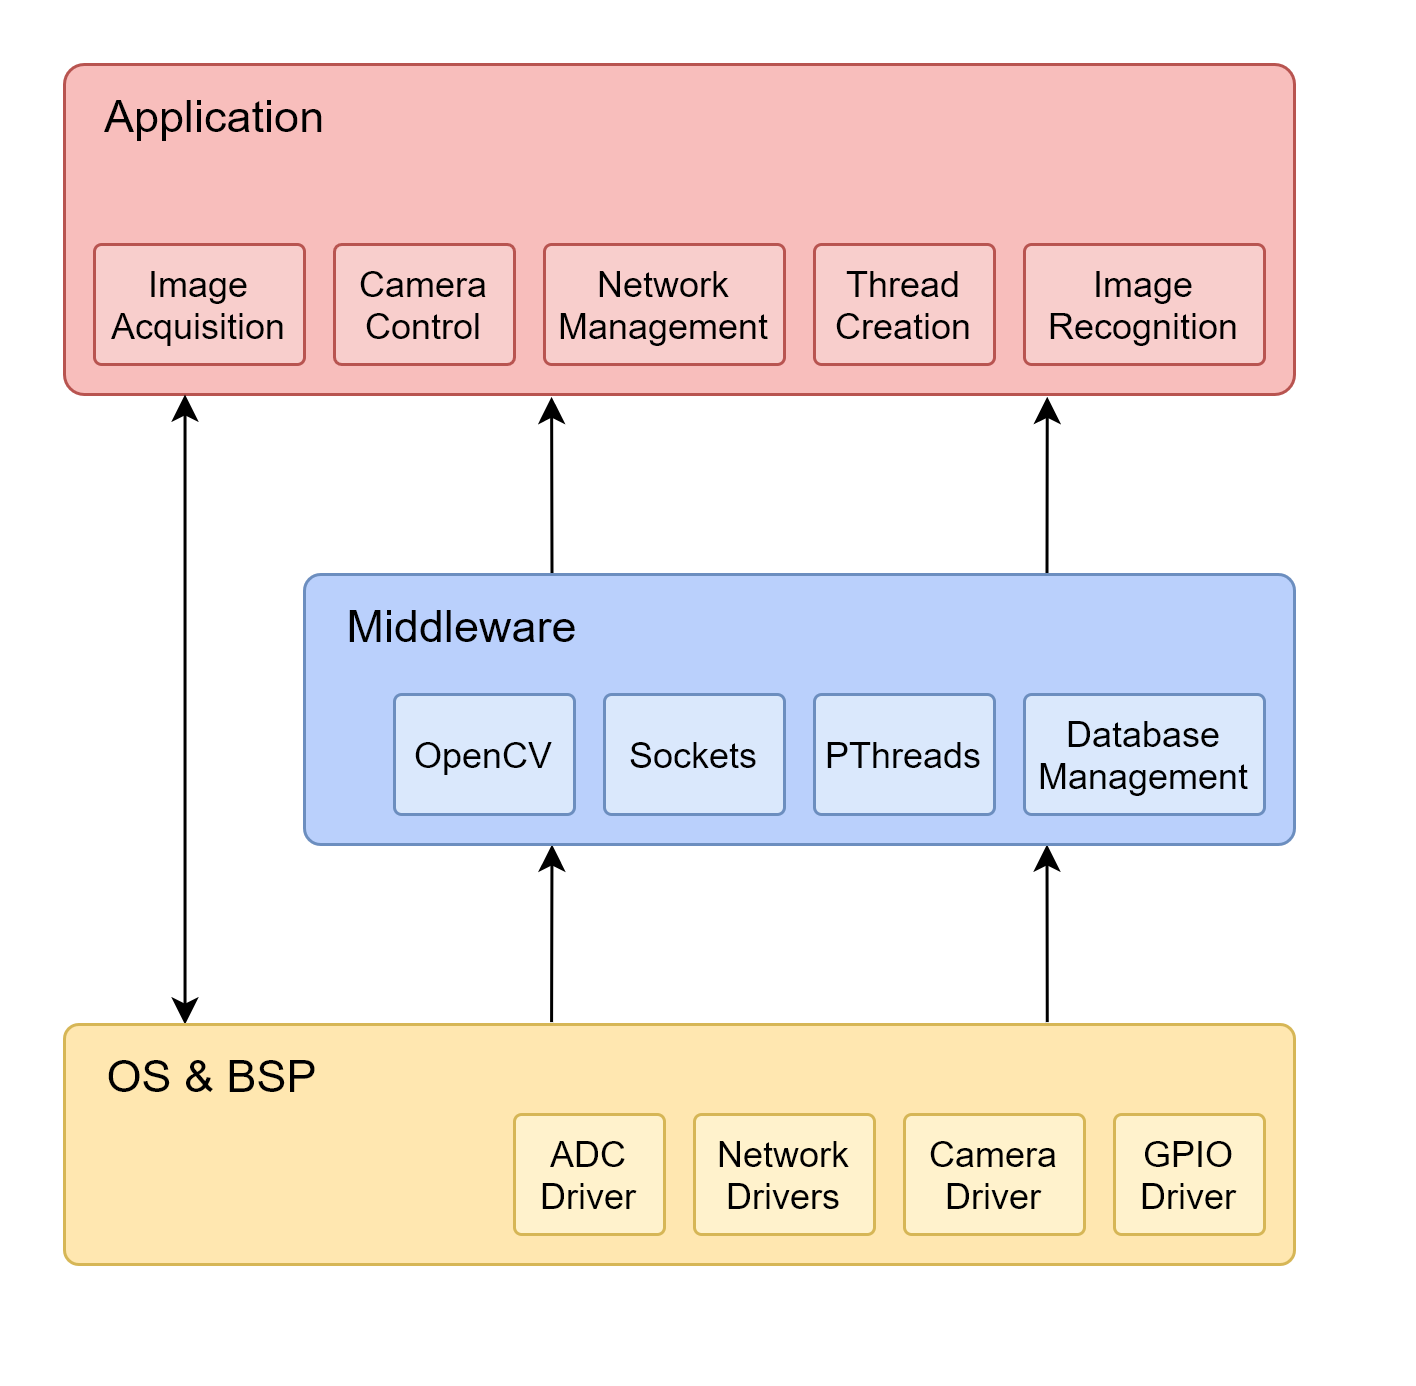

The diagram above was exported from draw.io. Its source (the exported page's mxGraphModel, read from the mxfile embedded in the PNG):
<mxGraphModel dx="770" dy="621" grid="1" gridSize="10" guides="1" tooltips="1" connect="1" arrows="1" fold="1" page="1" pageScale="1" pageWidth="827" pageHeight="1169" math="0" shadow="0">
  <root>
    <mxCell id="0" />
    <mxCell id="1" parent="0" />
    <mxCell id="eqeb-5WLaRDkCpeL1OF8-1" value="&amp;nbsp; &amp;nbsp;Application" style="rounded=1;whiteSpace=wrap;html=1;align=left;verticalAlign=top;arcSize=6;fontSize=15;strokeColor=#b85450;fillColor=#F8BEBC;spacingTop=2;" vertex="1" parent="1">
      <mxGeometry x="190" y="160" width="410" height="110" as="geometry" />
    </mxCell>
    <mxCell id="eqeb-5WLaRDkCpeL1OF8-26" style="rounded=0;orthogonalLoop=1;jettySize=auto;html=1;exitX=0.75;exitY=0;exitDx=0;exitDy=0;entryX=0.799;entryY=1.007;entryDx=0;entryDy=0;entryPerimeter=0;startArrow=none;startFill=0;fontSize=16;endArrow=classic;endFill=1;" edge="1" parent="1" source="eqeb-5WLaRDkCpeL1OF8-2" target="eqeb-5WLaRDkCpeL1OF8-1">
      <mxGeometry relative="1" as="geometry" />
    </mxCell>
    <mxCell id="eqeb-5WLaRDkCpeL1OF8-27" style="rounded=0;orthogonalLoop=1;jettySize=auto;html=1;exitX=0.25;exitY=0;exitDx=0;exitDy=0;entryX=0.396;entryY=1.007;entryDx=0;entryDy=0;entryPerimeter=0;startArrow=none;startFill=0;fontSize=16;endArrow=classic;endFill=1;" edge="1" parent="1" source="eqeb-5WLaRDkCpeL1OF8-2" target="eqeb-5WLaRDkCpeL1OF8-1">
      <mxGeometry relative="1" as="geometry" />
    </mxCell>
    <mxCell id="eqeb-5WLaRDkCpeL1OF8-28" style="rounded=0;orthogonalLoop=1;jettySize=auto;html=1;exitX=0.25;exitY=1;exitDx=0;exitDy=0;entryX=0.396;entryY=-0.01;entryDx=0;entryDy=0;entryPerimeter=0;startArrow=classic;startFill=1;fontSize=16;endArrow=none;endFill=0;" edge="1" parent="1" source="eqeb-5WLaRDkCpeL1OF8-2" target="eqeb-5WLaRDkCpeL1OF8-3">
      <mxGeometry relative="1" as="geometry" />
    </mxCell>
    <mxCell id="eqeb-5WLaRDkCpeL1OF8-29" style="rounded=0;orthogonalLoop=1;jettySize=auto;html=1;exitX=0.75;exitY=1;exitDx=0;exitDy=0;entryX=0.799;entryY=-0.01;entryDx=0;entryDy=0;entryPerimeter=0;startArrow=classic;startFill=1;fontSize=16;endArrow=none;endFill=0;" edge="1" parent="1" source="eqeb-5WLaRDkCpeL1OF8-2" target="eqeb-5WLaRDkCpeL1OF8-3">
      <mxGeometry relative="1" as="geometry" />
    </mxCell>
    <mxCell id="eqeb-5WLaRDkCpeL1OF8-2" value="&amp;nbsp; &amp;nbsp;Middleware" style="rounded=1;whiteSpace=wrap;html=1;align=left;verticalAlign=top;arcSize=6;fontSize=15;strokeColor=#6c8ebf;fillColor=#BAD0FC;spacingTop=2;" vertex="1" parent="1">
      <mxGeometry x="270" y="330" width="330" height="90" as="geometry" />
    </mxCell>
    <mxCell id="eqeb-5WLaRDkCpeL1OF8-4" style="edgeStyle=orthogonalEdgeStyle;rounded=0;orthogonalLoop=1;jettySize=auto;html=1;entryX=0.098;entryY=1;entryDx=0;entryDy=0;entryPerimeter=0;exitX=0.098;exitY=0;exitDx=0;exitDy=0;exitPerimeter=0;startArrow=classic;startFill=1;" edge="1" parent="1" source="eqeb-5WLaRDkCpeL1OF8-3" target="eqeb-5WLaRDkCpeL1OF8-1">
      <mxGeometry relative="1" as="geometry">
        <mxPoint x="250" y="460" as="sourcePoint" />
        <mxPoint x="270" y="270" as="targetPoint" />
        <Array as="points" />
      </mxGeometry>
    </mxCell>
    <mxCell id="eqeb-5WLaRDkCpeL1OF8-3" value="&amp;nbsp; &amp;nbsp;OS &amp;amp; BSP" style="rounded=1;whiteSpace=wrap;html=1;align=left;verticalAlign=top;arcSize=6;fontSize=15;strokeColor=#d6b656;fillColor=#FFE7B0;spacingTop=2;" vertex="1" parent="1">
      <mxGeometry x="190" y="480" width="410" height="80" as="geometry" />
    </mxCell>
    <mxCell id="eqeb-5WLaRDkCpeL1OF8-5" value="Image&lt;br&gt;Recognition" style="rounded=1;whiteSpace=wrap;html=1;align=center;verticalAlign=middle;arcSize=6;fillColor=#f8cecc;strokeColor=#b85450;" vertex="1" parent="1">
      <mxGeometry x="510" y="220" width="80" height="40" as="geometry" />
    </mxCell>
    <mxCell id="eqeb-5WLaRDkCpeL1OF8-6" value="Thread&lt;br&gt;Creation" style="rounded=1;whiteSpace=wrap;html=1;align=center;verticalAlign=middle;arcSize=6;fillColor=#f8cecc;strokeColor=#b85450;" vertex="1" parent="1">
      <mxGeometry x="440" y="220" width="60" height="40" as="geometry" />
    </mxCell>
    <mxCell id="eqeb-5WLaRDkCpeL1OF8-7" value="Database Management" style="rounded=1;whiteSpace=wrap;html=1;align=center;verticalAlign=middle;arcSize=6;fillColor=#dae8fc;strokeColor=#6c8ebf;" vertex="1" parent="1">
      <mxGeometry x="510" y="370" width="80" height="40" as="geometry" />
    </mxCell>
    <mxCell id="eqeb-5WLaRDkCpeL1OF8-8" value="PThreads" style="rounded=1;whiteSpace=wrap;html=1;align=center;verticalAlign=middle;arcSize=6;fillColor=#dae8fc;strokeColor=#6c8ebf;" vertex="1" parent="1">
      <mxGeometry x="440" y="370" width="60" height="40" as="geometry" />
    </mxCell>
    <mxCell id="eqeb-5WLaRDkCpeL1OF8-9" value="Image Acquisition" style="rounded=1;whiteSpace=wrap;html=1;align=center;verticalAlign=middle;arcSize=6;fillColor=#f8cecc;strokeColor=#b85450;" vertex="1" parent="1">
      <mxGeometry x="200" y="220" width="70" height="40" as="geometry" />
    </mxCell>
    <mxCell id="eqeb-5WLaRDkCpeL1OF8-11" value="GPIO&lt;br&gt;Driver" style="rounded=1;whiteSpace=wrap;html=1;align=center;verticalAlign=middle;arcSize=6;fillColor=#fff2cc;strokeColor=#d6b656;" vertex="1" parent="1">
      <mxGeometry x="540" y="510" width="50" height="40" as="geometry" />
    </mxCell>
    <mxCell id="eqeb-5WLaRDkCpeL1OF8-13" value="Camera&lt;br&gt;Driver" style="rounded=1;whiteSpace=wrap;html=1;align=center;verticalAlign=middle;arcSize=6;fillColor=#fff2cc;strokeColor=#d6b656;" vertex="1" parent="1">
      <mxGeometry x="470" y="510" width="60" height="40" as="geometry" />
    </mxCell>
    <mxCell id="eqeb-5WLaRDkCpeL1OF8-14" value="Network&lt;br&gt;Drivers" style="rounded=1;whiteSpace=wrap;html=1;align=center;verticalAlign=middle;arcSize=6;fillColor=#fff2cc;strokeColor=#d6b656;" vertex="1" parent="1">
      <mxGeometry x="400" y="510" width="60" height="40" as="geometry" />
    </mxCell>
    <mxCell id="eqeb-5WLaRDkCpeL1OF8-17" value="Network Management" style="rounded=1;whiteSpace=wrap;html=1;align=center;verticalAlign=middle;arcSize=6;fillColor=#f8cecc;strokeColor=#b85450;" vertex="1" parent="1">
      <mxGeometry x="350" y="220" width="80" height="40" as="geometry" />
    </mxCell>
    <mxCell id="eqeb-5WLaRDkCpeL1OF8-19" value="ADC Driver" style="rounded=1;whiteSpace=wrap;html=1;align=center;verticalAlign=middle;arcSize=6;fillColor=#fff2cc;strokeColor=#d6b656;" vertex="1" parent="1">
      <mxGeometry x="340" y="510" width="50" height="40" as="geometry" />
    </mxCell>
    <mxCell id="eqeb-5WLaRDkCpeL1OF8-21" value="Camera&lt;br&gt;Control" style="rounded=1;whiteSpace=wrap;html=1;align=center;verticalAlign=middle;arcSize=6;fillColor=#f8cecc;strokeColor=#b85450;" vertex="1" parent="1">
      <mxGeometry x="280" y="220" width="60" height="40" as="geometry" />
    </mxCell>
    <mxCell id="eqeb-5WLaRDkCpeL1OF8-23" value="Sockets" style="rounded=1;whiteSpace=wrap;html=1;align=center;verticalAlign=middle;arcSize=6;fillColor=#dae8fc;strokeColor=#6c8ebf;" vertex="1" parent="1">
      <mxGeometry x="370" y="370" width="60" height="40" as="geometry" />
    </mxCell>
    <mxCell id="eqeb-5WLaRDkCpeL1OF8-24" value="OpenCV" style="rounded=1;whiteSpace=wrap;html=1;align=center;verticalAlign=middle;arcSize=6;fillColor=#dae8fc;strokeColor=#6c8ebf;" vertex="1" parent="1">
      <mxGeometry x="300" y="370" width="60" height="40" as="geometry" />
    </mxCell>
  </root>
</mxGraphModel>